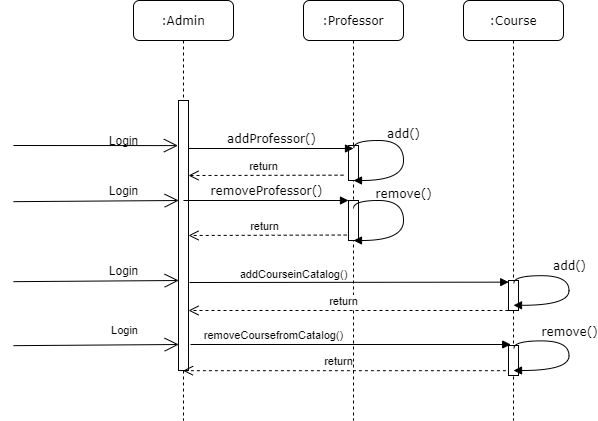

The diagram above was exported from draw.io. Its source (the exported page's mxGraphModel, read from the mxfile embedded in the PNG):
<mxGraphModel dx="2138" dy="580" grid="1" gridSize="10" guides="1" tooltips="1" connect="1" arrows="1" fold="1" page="1" pageScale="1" pageWidth="1100" pageHeight="850" background="#ffffff" math="0" shadow="0">
  <root>
    <mxCell id="0" />
    <mxCell id="1" parent="0" />
    <mxCell id="zNrUo32SbGNcVnkVxU5p-1" value=":Course" style="shape=umlLifeline;perimeter=lifelinePerimeter;whiteSpace=wrap;html=1;container=1;collapsible=0;recursiveResize=0;outlineConnect=0;rounded=1;shadow=0;comic=0;labelBackgroundColor=none;strokeWidth=1;fontFamily=Verdana;fontSize=12;align=center;" vertex="1" parent="1">
      <mxGeometry x="430" y="80" width="100" height="420" as="geometry" />
    </mxCell>
    <mxCell id="zNrUo32SbGNcVnkVxU5p-2" value="" style="html=1;points=[];perimeter=orthogonalPerimeter;" vertex="1" parent="zNrUo32SbGNcVnkVxU5p-1">
      <mxGeometry x="45" y="280" width="10" height="30" as="geometry" />
    </mxCell>
    <mxCell id="zNrUo32SbGNcVnkVxU5p-74" value="" style="html=1;points=[];perimeter=orthogonalPerimeter;" vertex="1" parent="zNrUo32SbGNcVnkVxU5p-1">
      <mxGeometry x="45" y="345" width="10" height="30" as="geometry" />
    </mxCell>
    <mxCell id="zNrUo32SbGNcVnkVxU5p-3" value=":Professor" style="shape=umlLifeline;perimeter=lifelinePerimeter;whiteSpace=wrap;html=1;container=1;collapsible=0;recursiveResize=0;outlineConnect=0;rounded=1;shadow=0;comic=0;labelBackgroundColor=none;strokeWidth=1;fontFamily=Verdana;fontSize=12;align=center;" vertex="1" parent="1">
      <mxGeometry x="270" y="80" width="100" height="420" as="geometry" />
    </mxCell>
    <mxCell id="zNrUo32SbGNcVnkVxU5p-16" value="" style="html=1;points=[];perimeter=orthogonalPerimeter;" vertex="1" parent="zNrUo32SbGNcVnkVxU5p-3">
      <mxGeometry x="45" y="145" width="10" height="35" as="geometry" />
    </mxCell>
    <mxCell id="zNrUo32SbGNcVnkVxU5p-49" value="" style="html=1;points=[];perimeter=orthogonalPerimeter;" vertex="1" parent="zNrUo32SbGNcVnkVxU5p-3">
      <mxGeometry x="45" y="200" width="10" height="40" as="geometry" />
    </mxCell>
    <mxCell id="zNrUo32SbGNcVnkVxU5p-12" value=":Admin" style="shape=umlLifeline;perimeter=lifelinePerimeter;whiteSpace=wrap;html=1;container=1;collapsible=0;recursiveResize=0;outlineConnect=0;rounded=1;shadow=0;comic=0;labelBackgroundColor=none;strokeWidth=1;fontFamily=Verdana;fontSize=12;align=center;" vertex="1" parent="1">
      <mxGeometry x="100" y="80" width="100" height="420" as="geometry" />
    </mxCell>
    <mxCell id="zNrUo32SbGNcVnkVxU5p-13" value="" style="html=1;points=[];perimeter=orthogonalPerimeter;rounded=0;shadow=0;comic=0;labelBackgroundColor=none;strokeWidth=1;fontFamily=Verdana;fontSize=12;align=center;" vertex="1" parent="zNrUo32SbGNcVnkVxU5p-12">
      <mxGeometry x="45" y="100" width="10" height="270" as="geometry" />
    </mxCell>
    <mxCell id="zNrUo32SbGNcVnkVxU5p-15" value="addProfessor()" style="html=1;verticalAlign=bottom;endArrow=block;labelBackgroundColor=none;fontFamily=Verdana;fontSize=12;edgeStyle=elbowEdgeStyle;elbow=vertical;" edge="1" parent="1" source="zNrUo32SbGNcVnkVxU5p-13">
      <mxGeometry relative="1" as="geometry">
        <mxPoint x="220" y="190" as="sourcePoint" />
        <mxPoint x="320" y="228" as="targetPoint" />
        <mxPoint as="offset" />
      </mxGeometry>
    </mxCell>
    <mxCell id="zNrUo32SbGNcVnkVxU5p-18" value="" style="endArrow=open;endFill=1;endSize=12;html=1;entryX=-0.06;entryY=0.167;entryDx=0;entryDy=0;entryPerimeter=0;" edge="1" parent="1" target="zNrUo32SbGNcVnkVxU5p-13">
      <mxGeometry width="160" relative="1" as="geometry">
        <mxPoint x="-20" y="225" as="sourcePoint" />
        <mxPoint x="140" y="230" as="targetPoint" />
      </mxGeometry>
    </mxCell>
    <mxCell id="zNrUo32SbGNcVnkVxU5p-19" value="Login" style="text;html=1;align=center;verticalAlign=middle;resizable=0;points=[];autosize=1;" vertex="1" parent="1">
      <mxGeometry x="65" y="210" width="50" height="20" as="geometry" />
    </mxCell>
    <mxCell id="zNrUo32SbGNcVnkVxU5p-21" value="add()" style="html=1;verticalAlign=bottom;endArrow=block;labelBackgroundColor=none;fontFamily=Verdana;fontSize=12;elbow=vertical;edgeStyle=orthogonalEdgeStyle;curved=1;exitX=0.98;exitY=0.19;exitPerimeter=0;exitDx=0;exitDy=0;" edge="1" parent="1">
      <mxGeometry x="-0.1807" relative="1" as="geometry">
        <mxPoint x="320.3000000000002" y="227.60000000000002" as="sourcePoint" />
        <mxPoint x="320" y="260" as="targetPoint" />
        <Array as="points">
          <mxPoint x="320" y="220" />
          <mxPoint x="370" y="220" />
          <mxPoint x="370" y="260" />
        </Array>
        <mxPoint as="offset" />
      </mxGeometry>
    </mxCell>
    <mxCell id="zNrUo32SbGNcVnkVxU5p-24" value="remove()" style="html=1;verticalAlign=bottom;endArrow=block;labelBackgroundColor=none;fontFamily=Verdana;fontSize=12;elbow=vertical;edgeStyle=orthogonalEdgeStyle;curved=1;exitX=0.98;exitY=0.19;exitPerimeter=0;exitDx=0;exitDy=0;" edge="1" parent="1">
      <mxGeometry x="-0.1508" relative="1" as="geometry">
        <mxPoint x="480.3000000000002" y="428" as="sourcePoint" />
        <mxPoint x="480" y="450" as="targetPoint" />
        <Array as="points">
          <mxPoint x="480.4999999999998" y="420.4" />
          <mxPoint x="535.4999999999998" y="420.4" />
          <mxPoint x="535.4999999999998" y="450.4" />
        </Array>
        <mxPoint as="offset" />
      </mxGeometry>
    </mxCell>
    <mxCell id="zNrUo32SbGNcVnkVxU5p-29" value="addCourseinCatalog()" style="html=1;verticalAlign=bottom;startFill=1;endArrow=block;startSize=8;entryX=0.02;entryY=0.055;entryDx=0;entryDy=0;entryPerimeter=0;" edge="1" parent="1" target="zNrUo32SbGNcVnkVxU5p-2">
      <mxGeometry x="-0.3467" y="-1" width="60" relative="1" as="geometry">
        <mxPoint x="156" y="362" as="sourcePoint" />
        <mxPoint x="560" y="410" as="targetPoint" />
        <mxPoint as="offset" />
      </mxGeometry>
    </mxCell>
    <mxCell id="zNrUo32SbGNcVnkVxU5p-41" value="return" style="html=1;verticalAlign=bottom;endArrow=open;dashed=1;endSize=8;exitX=-0.5;exitY=0.848;exitDx=0;exitDy=0;exitPerimeter=0;" edge="1" parent="1" source="zNrUo32SbGNcVnkVxU5p-16">
      <mxGeometry x="0.0323" relative="1" as="geometry">
        <mxPoint x="320" y="280" as="sourcePoint" />
        <mxPoint x="155" y="255" as="targetPoint" />
        <mxPoint as="offset" />
      </mxGeometry>
    </mxCell>
    <mxCell id="zNrUo32SbGNcVnkVxU5p-47" value="return" style="html=1;verticalAlign=bottom;endArrow=open;dashed=1;endSize=8;exitX=-0.18;exitY=0.863;exitDx=0;exitDy=0;exitPerimeter=0;" edge="1" source="zNrUo32SbGNcVnkVxU5p-49" parent="1">
      <mxGeometry x="0.0323" relative="1" as="geometry">
        <mxPoint x="315" y="335" as="sourcePoint" />
        <mxPoint x="155" y="315" as="targetPoint" />
        <mxPoint as="offset" />
      </mxGeometry>
    </mxCell>
    <mxCell id="zNrUo32SbGNcVnkVxU5p-53" value="remove()" style="html=1;verticalAlign=bottom;endArrow=block;labelBackgroundColor=none;fontFamily=Verdana;fontSize=12;elbow=vertical;edgeStyle=orthogonalEdgeStyle;curved=1;" edge="1" parent="1">
      <mxGeometry x="-0.1807" relative="1" as="geometry">
        <mxPoint x="320" y="288" as="sourcePoint" />
        <mxPoint x="320" y="320" as="targetPoint" />
        <Array as="points">
          <mxPoint x="320" y="280" />
          <mxPoint x="370" y="280" />
          <mxPoint x="370" y="320" />
        </Array>
        <mxPoint as="offset" />
      </mxGeometry>
    </mxCell>
    <mxCell id="zNrUo32SbGNcVnkVxU5p-54" value="return" style="html=1;verticalAlign=bottom;endArrow=open;dashed=1;endSize=8;" edge="1" parent="1" source="zNrUo32SbGNcVnkVxU5p-2">
      <mxGeometry x="0.0323" relative="1" as="geometry">
        <mxPoint x="318.1999999999998" y="390" as="sourcePoint" />
        <mxPoint x="155" y="390" as="targetPoint" />
        <mxPoint as="offset" />
      </mxGeometry>
    </mxCell>
    <mxCell id="zNrUo32SbGNcVnkVxU5p-73" value="removeCoursefromCatalog()" style="html=1;verticalAlign=bottom;startFill=1;endArrow=block;startSize=8;entryX=0.02;entryY=0.055;entryDx=0;entryDy=0;entryPerimeter=0;" edge="1" parent="1">
      <mxGeometry x="-0.4816" width="60" relative="1" as="geometry">
        <mxPoint x="157" y="424" as="sourcePoint" />
        <mxPoint x="477.1999999999998" y="424" as="targetPoint" />
        <mxPoint as="offset" />
      </mxGeometry>
    </mxCell>
    <mxCell id="zNrUo32SbGNcVnkVxU5p-75" value="add()" style="html=1;verticalAlign=bottom;endArrow=block;labelBackgroundColor=none;fontFamily=Verdana;fontSize=12;elbow=vertical;edgeStyle=orthogonalEdgeStyle;curved=1;exitX=0.98;exitY=0.19;exitPerimeter=0;exitDx=0;exitDy=0;" edge="1" parent="1">
      <mxGeometry x="-0.1508" relative="1" as="geometry">
        <mxPoint x="480.3000000000002" y="362.79999999999995" as="sourcePoint" />
        <mxPoint x="480" y="384.79999999999995" as="targetPoint" />
        <Array as="points">
          <mxPoint x="480.4999999999998" y="355.2" />
          <mxPoint x="535.4999999999998" y="355.2" />
          <mxPoint x="535.4999999999998" y="385.2" />
        </Array>
        <mxPoint as="offset" />
      </mxGeometry>
    </mxCell>
    <mxCell id="zNrUo32SbGNcVnkVxU5p-76" value="return" style="html=1;verticalAlign=bottom;endArrow=open;dashed=1;endSize=8;exitX=-0.26;exitY=0.84;exitDx=0;exitDy=0;exitPerimeter=0;" edge="1" parent="1" source="zNrUo32SbGNcVnkVxU5p-74" target="zNrUo32SbGNcVnkVxU5p-12">
      <mxGeometry x="0.0323" relative="1" as="geometry">
        <mxPoint x="480" y="450" as="sourcePoint" />
        <mxPoint x="160" y="450" as="targetPoint" />
        <mxPoint as="offset" />
      </mxGeometry>
    </mxCell>
    <mxCell id="zNrUo32SbGNcVnkVxU5p-77" value="" style="endArrow=open;endFill=1;endSize=12;html=1;entryX=0.02;entryY=0.111;entryDx=0;entryDy=0;entryPerimeter=0;" edge="1" parent="1">
      <mxGeometry width="160" relative="1" as="geometry">
        <mxPoint x="-20" y="281.15999999999997" as="sourcePoint" />
        <mxPoint x="145.19999999999982" y="280" as="targetPoint" />
      </mxGeometry>
    </mxCell>
    <mxCell id="zNrUo32SbGNcVnkVxU5p-78" value="" style="endArrow=open;endFill=1;endSize=12;html=1;entryX=0.02;entryY=0.111;entryDx=0;entryDy=0;entryPerimeter=0;" edge="1" parent="1">
      <mxGeometry width="160" relative="1" as="geometry">
        <mxPoint x="-20" y="361.15999999999997" as="sourcePoint" />
        <mxPoint x="145.19999999999982" y="360" as="targetPoint" />
      </mxGeometry>
    </mxCell>
    <mxCell id="zNrUo32SbGNcVnkVxU5p-79" value="" style="endArrow=open;endFill=1;endSize=12;html=1;entryX=0.02;entryY=0.111;entryDx=0;entryDy=0;entryPerimeter=0;" edge="1" parent="1">
      <mxGeometry width="160" relative="1" as="geometry">
        <mxPoint x="-20" y="425.15999999999997" as="sourcePoint" />
        <mxPoint x="145.19999999999982" y="424" as="targetPoint" />
      </mxGeometry>
    </mxCell>
    <mxCell id="zNrUo32SbGNcVnkVxU5p-82" value="Login" style="edgeLabel;html=1;align=center;verticalAlign=middle;resizable=0;points=[];" vertex="1" connectable="0" parent="zNrUo32SbGNcVnkVxU5p-79">
      <mxGeometry x="0.4507" y="5" relative="1" as="geometry">
        <mxPoint x="-9.96" y="-9.32" as="offset" />
      </mxGeometry>
    </mxCell>
    <mxCell id="zNrUo32SbGNcVnkVxU5p-80" value="Login" style="text;html=1;align=center;verticalAlign=middle;resizable=0;points=[];autosize=1;" vertex="1" parent="1">
      <mxGeometry x="65" y="260" width="50" height="20" as="geometry" />
    </mxCell>
    <mxCell id="zNrUo32SbGNcVnkVxU5p-81" value="Login" style="text;html=1;align=center;verticalAlign=middle;resizable=0;points=[];autosize=1;" vertex="1" parent="1">
      <mxGeometry x="65" y="340" width="50" height="20" as="geometry" />
    </mxCell>
    <mxCell id="zNrUo32SbGNcVnkVxU5p-83" value="removeProfessor()" style="html=1;verticalAlign=bottom;endArrow=block;labelBackgroundColor=none;fontFamily=Verdana;fontSize=12;edgeStyle=elbowEdgeStyle;elbow=vertical;" edge="1" parent="1">
      <mxGeometry relative="1" as="geometry">
        <mxPoint x="150" y="280" as="sourcePoint" />
        <mxPoint x="315" y="280" as="targetPoint" />
        <mxPoint as="offset" />
      </mxGeometry>
    </mxCell>
  </root>
</mxGraphModel>